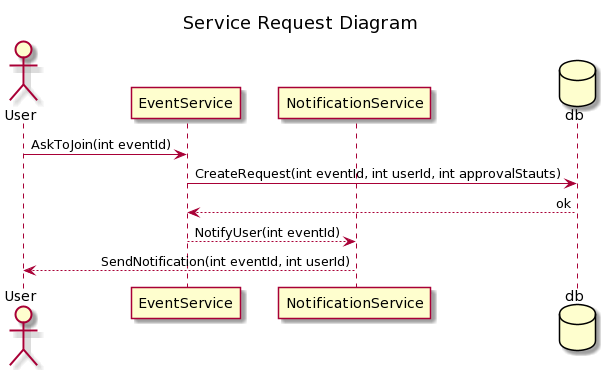

The diagram above was rendered by PlantUML. Its source (embedded in the PNG):
@startuml
skinparam sequenceMessageAlign right
title "Service Request Diagram"
actor User
participant EventService
participant NotificationService

database db

User -> EventService : AskToJoin(int eventId)
EventService -> db : CreateRequest(int eventId, int userId, int approvalStauts)
db --> EventService : ok
EventService --> NotificationService : NotifyUser(int eventId)

NotificationService --> User : SendNotification(int eventId, int userId)
@enduml